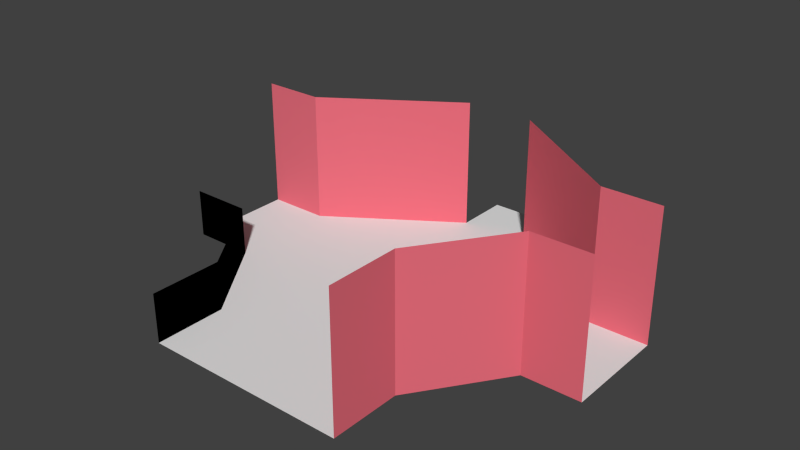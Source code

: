 # Source: RoomC.blend  (saved by Blender 2.74.0; exported with 4.5.12 LTS)
import bpy
from mathutils import Matrix  # noqa: F401  (used for matrix-valued properties, if any)

bpy.ops.wm.read_factory_settings(use_empty=True)
scene = bpy.context.scene
scene.name = 'Scene'

# ---- collections
col_collection_1 = bpy.data.collections.new('Collection 1'); scene.collection.children.link(col_collection_1)

# ---- materials (node trees are filled in below, after node groups)
mat_cfloor = bpy.data.materials.new('CFLOOR')
mat_cfloor.alpha_threshold = 0.0
mat_cfloor.use_transparent_shadow = False
mat_cfloor.roughness = 0.5
mat_cwall = bpy.data.materials.new('CWALL')
mat_cwall.alpha_threshold = 0.0
mat_cwall.use_transparent_shadow = False
mat_cwall.diffuse_color = (0.8, 0.1558, 0.204, 1.0)
mat_cwall.roughness = 0.5
mat_cieling = bpy.data.materials.new('Cieling')
mat_cieling.alpha_threshold = 0.0
mat_cieling.use_transparent_shadow = False
mat_cieling.diffuse_color = (0.0, 0.0, 0.0, 1.0)
mat_cieling.roughness = 0.5
mat_transparent = bpy.data.materials.new('Transparent')
mat_transparent.alpha_threshold = 0.0
mat_transparent.use_transparent_shadow = False
mat_transparent.diffuse_color = (0.8, 0.005877, 0.0, 1.0)
mat_transparent.roughness = 0.5

# ---- material node trees

# ---- world
world_world = bpy.data.worlds.new('World'); scene.world = world_world
world_world.color = (0.05088, 0.05088, 0.05088)
world_world.use_sun_shadow = False
world_world.sun_shadow_jitter_overblur = 0.0
world_world.cycles.sampling_method = 'MANUAL'
world_world.cycles.sample_map_resolution = 256

# ---- meshes
me_plane_001 = bpy.data.meshes.new('Plane.001')
me_plane_001.from_pydata([(-0.3653, -0.747, 0.01102), (0.3751, -0.747, 0.01102), (-0.3654, -0.4881, 0.01102), (0.3761, -0.4881, 0.01102), (-0.1241, 0.524, 0.01102), (-0.5883, 0.2127, 0.01102), (-0.5883, -0.1722, 0.01102), (0.5962, -0.1722, 0.01102), (0.5962, 0.2127, 0.01102), (0.1319, 0.524, 0.01102), (0.3751, -0.747, 0.01102), (0.3761, -0.4881, 0.01102), (0.5962, -0.1722, 0.01102), (0.5962, 0.2127, 0.01102), (0.1319, 0.524, 0.01102), (0.5962, 0.2127, 0.4913), (0.8071, -0.1722, 0.4932), (0.5962, -0.1722, 0.4932), (0.3761, -0.4881, 0.4932), (0.3751, -0.747, 0.4932), (-0.5883, -0.1722, 0.1884), (-0.3654, -0.4881, 0.1884), (-0.3653, -0.747, 0.1884), (0.8071, -0.1722, 0.01102), (0.8071, 0.2127, 0.01102), (-0.8133, 0.2127, 0.01102), (-0.8133, -0.1722, 0.01102), (-0.8133, -0.1722, 0.1884), (0.1319, 0.524, 0.4913), (0.8071, 0.2127, 0.4913), (-0.1241, 0.524, 0.4913), (-0.5883, 0.2127, 0.4913), (-0.8133, 0.2127, 0.4913), (-0.1241, 0.724, 0.01102), (0.1319, 0.724, 0.01102)], [], [(0, 1, 3, 2), (5, 6, 2, 3, 7, 8, 9, 4), (9, 8, 13, 14), (8, 7, 12, 13), (7, 3, 11, 12), (3, 1, 10, 11), (23, 12, 17, 16), (12, 11, 18, 17), (11, 10, 19, 18), (6, 26, 27, 20), (2, 6, 20, 21), (13, 12, 23, 24), (6, 5, 25, 26), (0, 2, 21, 22), (13, 24, 29, 15), (14, 13, 15, 28), (25, 5, 31, 32), (5, 4, 30, 31), (4, 9, 34, 33)])
me_plane_001.polygons.foreach_set('material_index', [0, 0, 0, 0, 0, 0, 1, 1, 1, 2, 2, 0, 0, 2, 1, 1, 1, 1, 0])
me_plane_001.materials.append(mat_cfloor)
me_plane_001.materials.append(mat_cwall)
me_plane_001.materials.append(mat_cieling)
me_plane_001.materials.append(mat_transparent)
me_plane_001.use_remesh_preserve_volume = False
me_plane_001.use_remesh_preserve_attributes = False
me_plane_001.use_mirror_vertex_groups = False
me_plane_001.update()

# ---- objects
ob_plane_001 = bpy.data.objects.new('Plane.001', me_plane_001)

# ---- transforms, parenting, visibility, modifiers, constraints
ob_plane_001.location = (-0.02189, -0.01983, 0.006016)
ob_plane_001.scale = (2.271, 2.271, 2.271)
ob_plane_001.lineart.crease_threshold = 0.0

# ---- collection membership
col_collection_1.objects.link(ob_plane_001)

# ---- scene / render settings (as saved in the file)
scene.frame_start = 1; scene.frame_end = 250; scene.frame_set(1)
scene.render.engine = 'BLENDER_EEVEE_NEXT'
scene.render.resolution_percentage = 50
scene.render.dither_intensity = 0.0
scene.cycles.use_denoising = False
scene.cycles.samples = 10
scene.cycles.sampling_pattern = 'TABULATED_SOBOL'
scene.cycles.light_sampling_threshold = 0.0
scene.cycles.use_adaptive_sampling = False
scene.cycles.use_light_tree = False
scene.cycles.blur_glossy = 0.0
scene.cycles.pixel_filter_type = 'GAUSSIAN'
scene.cycles.sample_clamp_indirect = 0.0
scene.view_settings.view_transform = 'Standard'
bpy.context.view_layer.update()

# ---- added for rendering (the .blend has no active camera and no usable light): camera, sun
cam_auto = bpy.data.cameras.new('AutoCamera')
cam_auto.lens = 50.0
cam_auto.sensor_width = 36.0
cam_auto.clip_end = 1000.0
ob_auto_camera = bpy.data.objects.new('AutoCamera', cam_auto)
scene.collection.objects.link(ob_auto_camera)
ob_auto_camera.location = (4.67874, -5.69522, 4.34456)
ob_auto_camera.rotation_euler = (1.09748, -7.21219e-08, 0.694738)
scene.camera = ob_auto_camera
light_auto_sun = bpy.data.lights.new('AutoSun', 'SUN')
light_auto_sun.energy = 3.0
light_auto_sun.angle = 0.0523599
ob_auto_sun = bpy.data.objects.new('AutoSun', light_auto_sun)
scene.collection.objects.link(ob_auto_sun)
ob_auto_sun.rotation_euler = (0.872665, 0.174533, 0.523599)
bpy.context.view_layer.update()
